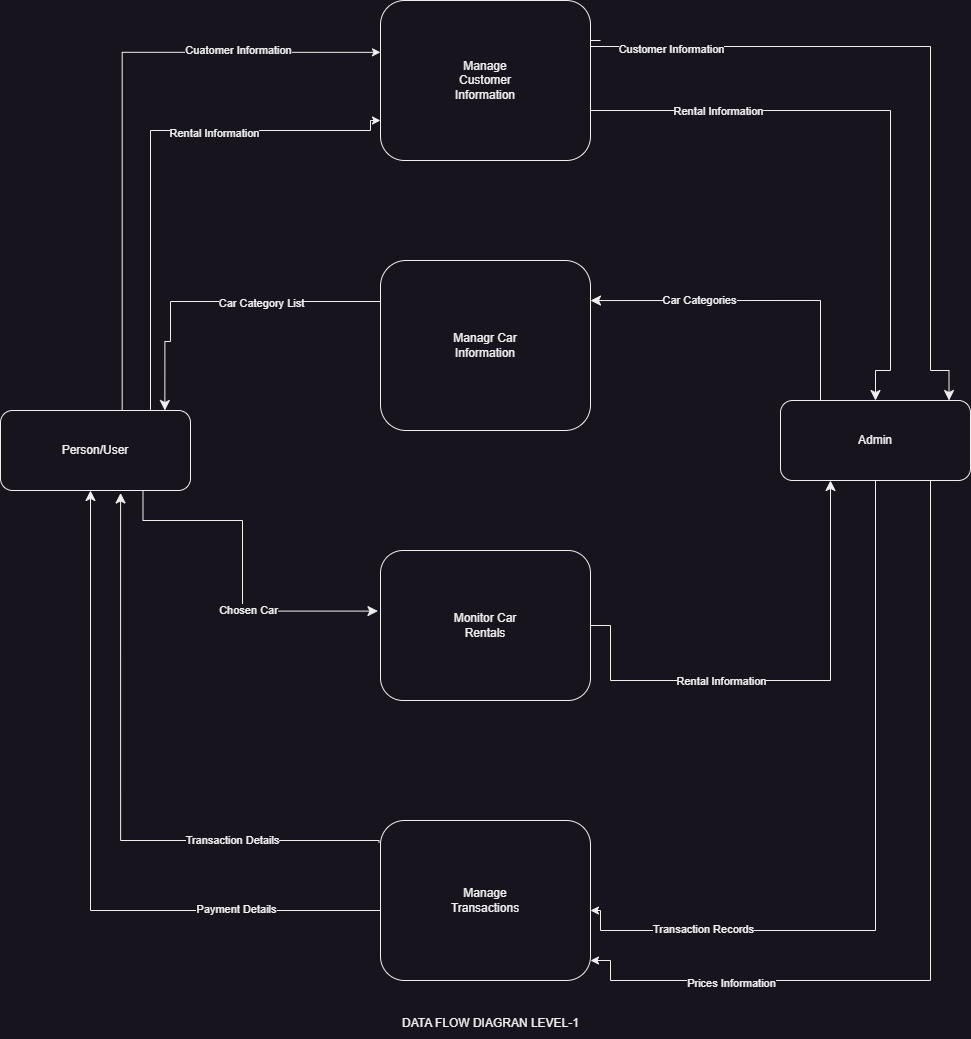

The diagram above was exported from draw.io. Its source (the exported page's mxGraphModel, read from the mxfile embedded in the PNG):
<mxGraphModel dx="2126" dy="625" grid="1" gridSize="10" guides="1" tooltips="1" connect="1" arrows="1" fold="1" page="1" pageScale="1" pageWidth="850" pageHeight="1100" math="0" shadow="0">
  <root>
    <mxCell id="0" />
    <mxCell id="1" parent="0" />
    <mxCell id="7fCs2FhCf5SG8tmUMnyu-1" value="Manage&lt;div&gt;Customer&lt;/div&gt;&lt;div&gt;Information&lt;/div&gt;" style="rounded=1;whiteSpace=wrap;html=1;" parent="1" vertex="1">
      <mxGeometry x="250" y="60" width="210" height="160" as="geometry" />
    </mxCell>
    <mxCell id="7fCs2FhCf5SG8tmUMnyu-7" value="Managr Car&lt;div&gt;Information&lt;/div&gt;" style="rounded=1;whiteSpace=wrap;html=1;" parent="1" vertex="1">
      <mxGeometry x="250" y="320" width="210" height="170" as="geometry" />
    </mxCell>
    <mxCell id="7fCs2FhCf5SG8tmUMnyu-8" value="Monitor Car&lt;div&gt;Rentals&lt;/div&gt;" style="rounded=1;whiteSpace=wrap;html=1;" parent="1" vertex="1">
      <mxGeometry x="250" y="610" width="210" height="150" as="geometry" />
    </mxCell>
    <mxCell id="7fCs2FhCf5SG8tmUMnyu-10" value="Manage&lt;div&gt;Transactions&lt;/div&gt;" style="rounded=1;whiteSpace=wrap;html=1;" parent="1" vertex="1">
      <mxGeometry x="250" y="880" width="210" height="160" as="geometry" />
    </mxCell>
    <mxCell id="7fCs2FhCf5SG8tmUMnyu-33" style="edgeStyle=orthogonalEdgeStyle;rounded=0;orthogonalLoop=1;jettySize=auto;html=1;" parent="1" source="7fCs2FhCf5SG8tmUMnyu-11" edge="1">
      <mxGeometry relative="1" as="geometry">
        <mxPoint x="460" y="970" as="targetPoint" />
        <Array as="points">
          <mxPoint x="745" y="990" />
          <mxPoint x="470" y="990" />
        </Array>
      </mxGeometry>
    </mxCell>
    <mxCell id="7fCs2FhCf5SG8tmUMnyu-43" value="Transaction Records" style="edgeLabel;html=1;align=center;verticalAlign=middle;resizable=0;points=[];" parent="7fCs2FhCf5SG8tmUMnyu-33" vertex="1" connectable="0">
      <mxGeometry x="0.6483" y="-2" relative="1" as="geometry">
        <mxPoint x="-1" as="offset" />
      </mxGeometry>
    </mxCell>
    <mxCell id="7fCs2FhCf5SG8tmUMnyu-35" style="edgeStyle=orthogonalEdgeStyle;rounded=0;orthogonalLoop=1;jettySize=auto;html=1;" parent="1" edge="1">
      <mxGeometry relative="1" as="geometry">
        <mxPoint x="460" y="1020" as="targetPoint" />
        <mxPoint x="800" y="530" as="sourcePoint" />
        <Array as="points">
          <mxPoint x="800" y="1040" />
          <mxPoint x="480" y="1040" />
          <mxPoint x="480" y="1020" />
        </Array>
      </mxGeometry>
    </mxCell>
    <mxCell id="7fCs2FhCf5SG8tmUMnyu-44" value="Prices Information" style="edgeLabel;html=1;align=center;verticalAlign=middle;resizable=0;points=[];" parent="7fCs2FhCf5SG8tmUMnyu-35" vertex="1" connectable="0">
      <mxGeometry x="0.6311" y="2" relative="1" as="geometry">
        <mxPoint as="offset" />
      </mxGeometry>
    </mxCell>
    <mxCell id="7fCs2FhCf5SG8tmUMnyu-11" value="Admin" style="rounded=1;whiteSpace=wrap;html=1;" parent="1" vertex="1">
      <mxGeometry x="650" y="460" width="190" height="80" as="geometry" />
    </mxCell>
    <mxCell id="7fCs2FhCf5SG8tmUMnyu-20" style="edgeStyle=orthogonalEdgeStyle;rounded=0;orthogonalLoop=1;jettySize=auto;html=1;entryX=0;entryY=0.75;entryDx=0;entryDy=0;" parent="1" target="7fCs2FhCf5SG8tmUMnyu-1" edge="1">
      <mxGeometry relative="1" as="geometry">
        <mxPoint x="217.54" y="159.54" as="targetPoint" />
        <mxPoint x="30" y="470" as="sourcePoint" />
        <Array as="points">
          <mxPoint x="20" y="470" />
          <mxPoint x="20" y="190" />
          <mxPoint x="240" y="190" />
          <mxPoint x="240" y="180" />
        </Array>
      </mxGeometry>
    </mxCell>
    <mxCell id="7fCs2FhCf5SG8tmUMnyu-21" value="Rental Information" style="edgeLabel;html=1;align=center;verticalAlign=middle;resizable=0;points=[];" parent="7fCs2FhCf5SG8tmUMnyu-20" vertex="1" connectable="0">
      <mxGeometry x="0.337" y="-2" relative="1" as="geometry">
        <mxPoint x="-1" as="offset" />
      </mxGeometry>
    </mxCell>
    <mxCell id="7fCs2FhCf5SG8tmUMnyu-12" value="Person/User" style="rounded=1;whiteSpace=wrap;html=1;" parent="1" vertex="1">
      <mxGeometry x="-130" y="470" width="190" height="80" as="geometry" />
    </mxCell>
    <mxCell id="7fCs2FhCf5SG8tmUMnyu-14" style="edgeStyle=orthogonalEdgeStyle;rounded=0;orthogonalLoop=1;jettySize=auto;html=1;exitX=0.5;exitY=0;exitDx=0;exitDy=0;entryX=-0.032;entryY=0.324;entryDx=0;entryDy=0;entryPerimeter=0;" parent="1" edge="1">
      <mxGeometry relative="1" as="geometry">
        <mxPoint x="-28.28" y="470" as="sourcePoint" />
        <mxPoint x="249.99999999999974" y="111.83999999999992" as="targetPoint" />
        <Array as="points">
          <mxPoint x="-8.28" y="470" />
          <mxPoint x="-8.28" y="112" />
        </Array>
      </mxGeometry>
    </mxCell>
    <mxCell id="7fCs2FhCf5SG8tmUMnyu-19" value="Cuatomer Information" style="edgeLabel;html=1;align=center;verticalAlign=middle;resizable=0;points=[];" parent="7fCs2FhCf5SG8tmUMnyu-14" vertex="1" connectable="0">
      <mxGeometry x="0.5533" y="2" relative="1" as="geometry">
        <mxPoint as="offset" />
      </mxGeometry>
    </mxCell>
    <mxCell id="7fCs2FhCf5SG8tmUMnyu-22" value="" style="edgeStyle=segmentEdgeStyle;endArrow=classic;html=1;curved=0;rounded=0;endSize=8;startSize=8;sourcePerimeterSpacing=0;targetPerimeterSpacing=0;exitX=0;exitY=0.5;exitDx=0;exitDy=0;entryX=0.865;entryY=-0.017;entryDx=0;entryDy=0;entryPerimeter=0;" parent="1" edge="1">
      <mxGeometry width="100" relative="1" as="geometry">
        <mxPoint x="250" y="406.36" as="sourcePoint" />
        <mxPoint x="34.34999999999991" y="470.0000000000001" as="targetPoint" />
        <Array as="points">
          <mxPoint x="250" y="361" />
          <mxPoint x="40" y="361" />
          <mxPoint x="40" y="401" />
          <mxPoint x="34" y="401" />
        </Array>
      </mxGeometry>
    </mxCell>
    <mxCell id="7fCs2FhCf5SG8tmUMnyu-23" value="Car Category List" style="edgeLabel;html=1;align=center;verticalAlign=middle;resizable=0;points=[];" parent="7fCs2FhCf5SG8tmUMnyu-22" vertex="1" connectable="0">
      <mxGeometry x="-0.1031" y="1" relative="1" as="geometry">
        <mxPoint x="1" as="offset" />
      </mxGeometry>
    </mxCell>
    <mxCell id="7fCs2FhCf5SG8tmUMnyu-24" value="" style="edgeStyle=segmentEdgeStyle;endArrow=classic;html=1;curved=0;rounded=0;endSize=8;startSize=8;sourcePerimeterSpacing=0;targetPerimeterSpacing=0;exitX=0.75;exitY=1;exitDx=0;exitDy=0;entryX=-0.012;entryY=0.404;entryDx=0;entryDy=0;entryPerimeter=0;" parent="1" source="7fCs2FhCf5SG8tmUMnyu-12" target="7fCs2FhCf5SG8tmUMnyu-8" edge="1">
      <mxGeometry width="100" relative="1" as="geometry">
        <mxPoint x="12.52" y="580" as="sourcePoint" />
        <mxPoint x="240" y="670" as="targetPoint" />
        <Array as="points">
          <mxPoint x="12" y="580" />
          <mxPoint x="112" y="580" />
          <mxPoint x="112" y="671" />
        </Array>
      </mxGeometry>
    </mxCell>
    <mxCell id="7fCs2FhCf5SG8tmUMnyu-36" value="Chosen Car" style="edgeLabel;html=1;align=center;verticalAlign=middle;resizable=0;points=[];" parent="7fCs2FhCf5SG8tmUMnyu-24" vertex="1" connectable="0">
      <mxGeometry x="0.277" y="1" relative="1" as="geometry">
        <mxPoint x="-1" as="offset" />
      </mxGeometry>
    </mxCell>
    <mxCell id="7fCs2FhCf5SG8tmUMnyu-25" value="" style="edgeStyle=segmentEdgeStyle;endArrow=classic;html=1;curved=0;rounded=0;endSize=8;startSize=8;sourcePerimeterSpacing=0;targetPerimeterSpacing=0;exitX=-0.007;exitY=0.138;exitDx=0;exitDy=0;exitPerimeter=0;entryX=0.632;entryY=1.031;entryDx=0;entryDy=0;entryPerimeter=0;" parent="1" source="7fCs2FhCf5SG8tmUMnyu-10" target="7fCs2FhCf5SG8tmUMnyu-12" edge="1">
      <mxGeometry width="100" relative="1" as="geometry">
        <mxPoint x="100" y="860" as="sourcePoint" />
        <mxPoint x="-10" y="570" as="targetPoint" />
        <Array as="points">
          <mxPoint x="248" y="900" />
          <mxPoint x="-10" y="900" />
        </Array>
      </mxGeometry>
    </mxCell>
    <mxCell id="7fCs2FhCf5SG8tmUMnyu-37" value="Transaction Details" style="edgeLabel;html=1;align=center;verticalAlign=middle;resizable=0;points=[];" parent="7fCs2FhCf5SG8tmUMnyu-25" vertex="1" connectable="0">
      <mxGeometry x="-0.5062" y="-1" relative="1" as="geometry">
        <mxPoint x="1" as="offset" />
      </mxGeometry>
    </mxCell>
    <mxCell id="7fCs2FhCf5SG8tmUMnyu-26" value="" style="edgeStyle=segmentEdgeStyle;endArrow=classic;html=1;curved=0;rounded=0;endSize=8;startSize=8;sourcePerimeterSpacing=0;targetPerimeterSpacing=0;" parent="1" edge="1">
      <mxGeometry width="100" relative="1" as="geometry">
        <mxPoint x="250" y="970" as="sourcePoint" />
        <mxPoint x="-40" y="550" as="targetPoint" />
        <Array as="points">
          <mxPoint x="-40" y="970" />
        </Array>
      </mxGeometry>
    </mxCell>
    <mxCell id="7fCs2FhCf5SG8tmUMnyu-38" value="Payment Details" style="edgeLabel;html=1;align=center;verticalAlign=middle;resizable=0;points=[];" parent="7fCs2FhCf5SG8tmUMnyu-26" vertex="1" connectable="0">
      <mxGeometry x="-0.5918" y="-2" relative="1" as="geometry">
        <mxPoint as="offset" />
      </mxGeometry>
    </mxCell>
    <mxCell id="7fCs2FhCf5SG8tmUMnyu-27" value="" style="edgeStyle=segmentEdgeStyle;endArrow=classic;html=1;curved=0;rounded=0;endSize=8;startSize=8;sourcePerimeterSpacing=0;targetPerimeterSpacing=0;entryX=0.887;entryY=-0.075;entryDx=0;entryDy=0;entryPerimeter=0;" parent="1" edge="1">
      <mxGeometry width="100" relative="1" as="geometry">
        <mxPoint x="470" y="100" as="sourcePoint" />
        <mxPoint x="818.5300000000002" y="460" as="targetPoint" />
        <Array as="points">
          <mxPoint x="460" y="100" />
          <mxPoint x="460" y="106" />
          <mxPoint x="800" y="106" />
          <mxPoint x="800" y="430" />
          <mxPoint x="818" y="430" />
        </Array>
      </mxGeometry>
    </mxCell>
    <mxCell id="7fCs2FhCf5SG8tmUMnyu-39" value="Customer Information" style="edgeLabel;html=1;align=center;verticalAlign=middle;resizable=0;points=[];" parent="7fCs2FhCf5SG8tmUMnyu-27" vertex="1" connectable="0">
      <mxGeometry x="-0.7352" y="-2" relative="1" as="geometry">
        <mxPoint as="offset" />
      </mxGeometry>
    </mxCell>
    <mxCell id="7fCs2FhCf5SG8tmUMnyu-28" value="" style="edgeStyle=segmentEdgeStyle;endArrow=classic;html=1;curved=0;rounded=0;endSize=8;startSize=8;sourcePerimeterSpacing=0;targetPerimeterSpacing=0;entryX=0.5;entryY=0;entryDx=0;entryDy=0;" parent="1" edge="1">
      <mxGeometry width="100" relative="1" as="geometry">
        <mxPoint x="460" y="170" as="sourcePoint" />
        <mxPoint x="745" y="460" as="targetPoint" />
        <Array as="points">
          <mxPoint x="760" y="170" />
          <mxPoint x="760" y="430" />
          <mxPoint x="745" y="430" />
        </Array>
      </mxGeometry>
    </mxCell>
    <mxCell id="7fCs2FhCf5SG8tmUMnyu-40" value="Rental Information" style="edgeLabel;html=1;align=center;verticalAlign=middle;resizable=0;points=[];" parent="7fCs2FhCf5SG8tmUMnyu-28" vertex="1" connectable="0">
      <mxGeometry x="-0.5814" relative="1" as="geometry">
        <mxPoint as="offset" />
      </mxGeometry>
    </mxCell>
    <mxCell id="7fCs2FhCf5SG8tmUMnyu-29" value="" style="edgeStyle=segmentEdgeStyle;endArrow=classic;html=1;curved=0;rounded=0;endSize=8;startSize=8;sourcePerimeterSpacing=0;targetPerimeterSpacing=0;entryX=1.037;entryY=0.412;entryDx=0;entryDy=0;entryPerimeter=0;exitX=0.25;exitY=0;exitDx=0;exitDy=0;" parent="1" source="7fCs2FhCf5SG8tmUMnyu-11" edge="1">
      <mxGeometry width="100" relative="1" as="geometry">
        <mxPoint x="689.73" y="430" as="sourcePoint" />
        <mxPoint x="460" y="360.03999999999974" as="targetPoint" />
        <Array as="points">
          <mxPoint x="690" y="460" />
          <mxPoint x="690" y="360" />
        </Array>
      </mxGeometry>
    </mxCell>
    <mxCell id="7fCs2FhCf5SG8tmUMnyu-41" value="Car Categories" style="edgeLabel;html=1;align=center;verticalAlign=middle;resizable=0;points=[];" parent="7fCs2FhCf5SG8tmUMnyu-29" vertex="1" connectable="0">
      <mxGeometry x="0.3591" y="-1" relative="1" as="geometry">
        <mxPoint as="offset" />
      </mxGeometry>
    </mxCell>
    <mxCell id="7fCs2FhCf5SG8tmUMnyu-30" value="" style="edgeStyle=segmentEdgeStyle;endArrow=classic;html=1;curved=0;rounded=0;endSize=8;startSize=8;sourcePerimeterSpacing=0;targetPerimeterSpacing=0;exitX=1;exitY=0.5;exitDx=0;exitDy=0;" parent="1" source="7fCs2FhCf5SG8tmUMnyu-8" edge="1">
      <mxGeometry width="100" relative="1" as="geometry">
        <mxPoint x="480" y="690" as="sourcePoint" />
        <mxPoint x="700" y="540" as="targetPoint" />
        <Array as="points">
          <mxPoint x="480" y="685" />
          <mxPoint x="480" y="740" />
          <mxPoint x="700" y="740" />
        </Array>
      </mxGeometry>
    </mxCell>
    <mxCell id="7fCs2FhCf5SG8tmUMnyu-42" value="Rental Information" style="edgeLabel;html=1;align=center;verticalAlign=middle;resizable=0;points=[];" parent="7fCs2FhCf5SG8tmUMnyu-30" vertex="1" connectable="0">
      <mxGeometry x="-0.3424" y="-5" relative="1" as="geometry">
        <mxPoint x="22" y="-5" as="offset" />
      </mxGeometry>
    </mxCell>
    <mxCell id="7fCs2FhCf5SG8tmUMnyu-45" value="DATA FLOW DIAGRAN LEVEL-1" style="text;html=1;align=center;verticalAlign=middle;resizable=0;points=[];autosize=1;strokeColor=none;fillColor=none;" parent="1" vertex="1">
      <mxGeometry x="260" y="1068" width="200" height="30" as="geometry" />
    </mxCell>
  </root>
</mxGraphModel>